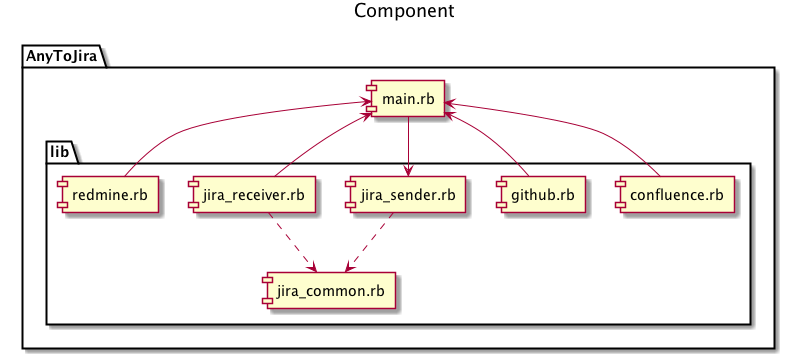

The diagram above was rendered by PlantUML. Its source (embedded in the PNG):
@startuml{about.png}

title Component

package AnyToJira {

    [main.rb]

    package lib {
        [confluence.rb]
        [github.rb]
        [jira_sender.rb] ..> [jira_common.rb]
        [jira_receiver.rb] ..> [jira_common.rb]
        [redmine.rb]
    }

    [main.rb] <-- [confluence.rb]
    [main.rb] <-- [github.rb]
    [main.rb] --> [jira_sender.rb]
    [main.rb] <-- [jira_receiver.rb]
    [main.rb] <-- [redmine.rb]

}

@enduml